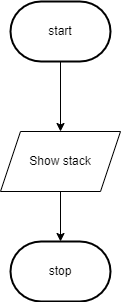

The diagram above was exported from draw.io. Its source (the exported page's mxGraphModel, read from the mxfile embedded in the PNG):
<mxGraphModel dx="434" dy="389" grid="1" gridSize="10" guides="1" tooltips="1" connect="1" arrows="1" fold="1" page="1" pageScale="1" pageWidth="827" pageHeight="1169" math="0" shadow="0">
  <root>
    <mxCell id="0" />
    <mxCell id="1" parent="0" />
    <mxCell id="2" style="edgeStyle=none;html=1;" edge="1" parent="1">
      <mxGeometry relative="1" as="geometry">
        <mxPoint x="400" y="240" as="targetPoint" />
        <mxPoint x="400" y="170" as="sourcePoint" />
      </mxGeometry>
    </mxCell>
    <mxCell id="4" style="edgeStyle=none;html=1;" edge="1" parent="1" source="5">
      <mxGeometry relative="1" as="geometry">
        <mxPoint x="400" y="350" as="targetPoint" />
      </mxGeometry>
    </mxCell>
    <mxCell id="5" value="Show stack" style="shape=parallelogram;perimeter=parallelogramPerimeter;whiteSpace=wrap;html=1;fixedSize=1;" vertex="1" parent="1">
      <mxGeometry x="340" y="240" width="120" height="60" as="geometry" />
    </mxCell>
    <mxCell id="7" value="start" style="strokeWidth=2;html=1;shape=mxgraph.flowchart.terminator;whiteSpace=wrap;" vertex="1" parent="1">
      <mxGeometry x="350" y="110" width="100" height="60" as="geometry" />
    </mxCell>
    <mxCell id="8" value="stop" style="strokeWidth=2;html=1;shape=mxgraph.flowchart.terminator;whiteSpace=wrap;" vertex="1" parent="1">
      <mxGeometry x="350" y="350" width="100" height="60" as="geometry" />
    </mxCell>
  </root>
</mxGraphModel>